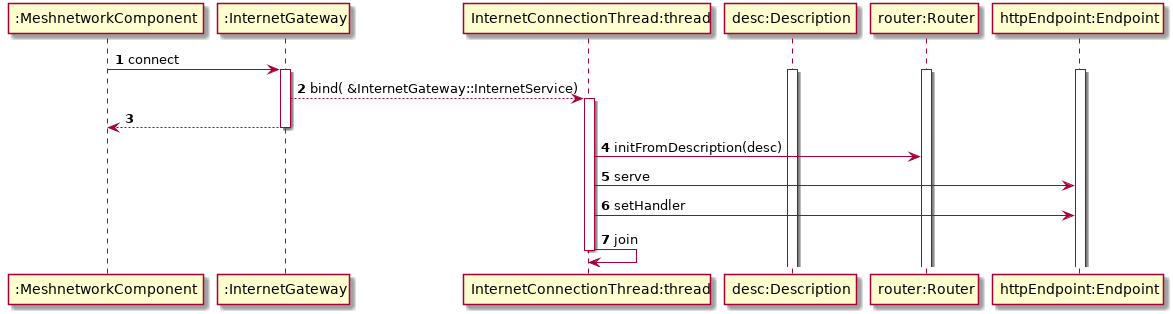

The diagram above was rendered by PlantUML. Its source (embedded in the PNG):
@startuml

autonumber
participant ":MeshnetworkComponent" as MC
participant ":InternetGateway" as IG
participant "InternetConnectionThread:thread" as thread
participant "desc:Description" as desc
participant "router:Router" as router
participant "httpEndpoint:Endpoint" as http

MC -> IG +: connect
activate router
activate desc
activate http
IG --> thread +: bind( &InternetGateway::InternetService)
MC <-- IG -
thread -> router : initFromDescription(desc)
thread -> http : serve
thread -> http : setHandler
thread -> thread -: join

@enduml